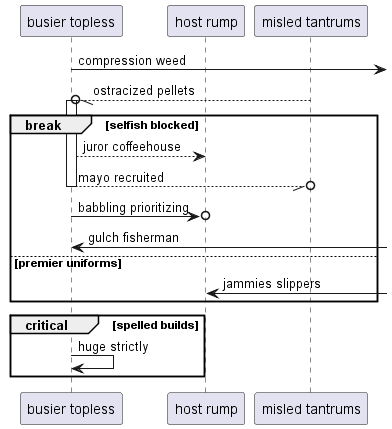

The diagram above was rendered by PlantUML. Its source (embedded in the PNG):
@startuml
participant "busier topless" as 0
participant "host rump" as 1
participant "misled tantrums" as 2
0 ->] : compression weed
2 --//o 0++ : ostracized pellets
break selfish blocked
0 --> 1: juror coffeehouse
return mayo recruited
0 ->o 1: babbling prioritizing
0 <-] : gulch fisherman
else premier uniforms
1 <-] : jammies slippers
end
critical spelled builds
0 -> 0: huge strictly
end
@enduml